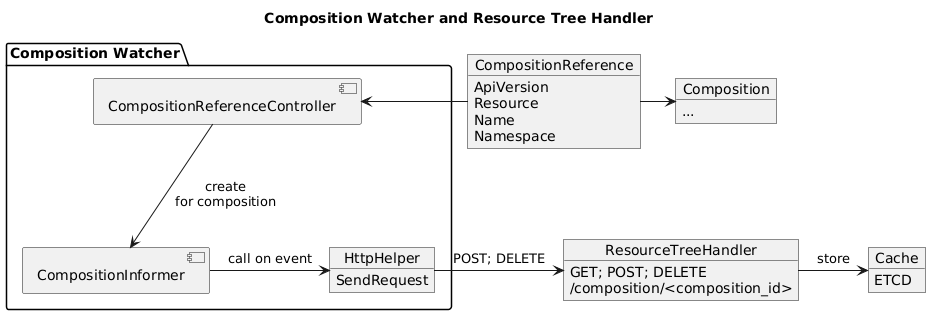

The diagram above was rendered by PlantUML. Its source (embedded in the PNG):
@startuml
allowmixing

title Composition Watcher and Resource Tree Handler

object ResourceTreeHandler {
  GET; POST; DELETE
  /composition/<composition_id>
}



object CompositionReference {
  ApiVersion
  Resource
  Name
  Namespace
}
object Composition {
  ...
}

package "Composition Watcher" {
  component CompositionReferenceController
  component CompositionInformer
  object HttpHelper {
    SendRequest
  }
}

object Cache {
  ETCD
}

CompositionReferenceController <- CompositionReference
CompositionReference -> Composition


CompositionReferenceController --> CompositionInformer : "create\nfor composition"
CompositionInformer -> HttpHelper : "call on event"
HttpHelper -> ResourceTreeHandler : "POST; DELETE"

ResourceTreeHandler -> Cache : "store"
@enduml